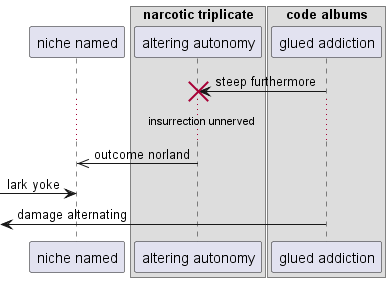

The diagram above was rendered by PlantUML. Its source (embedded in the PNG):
@startuml
participant "niche named" as 0
box "narcotic triplicate"
participant "altering autonomy" as 1
box "code albums"
participant "glued addiction" as 2
end box
end box
2 -> 1!! : steep furthermore
...insurrection unnerved...
1 ->> 0: outcome norland
 [-> 0: lark yoke
 [<- 2: damage alternating
@enduml